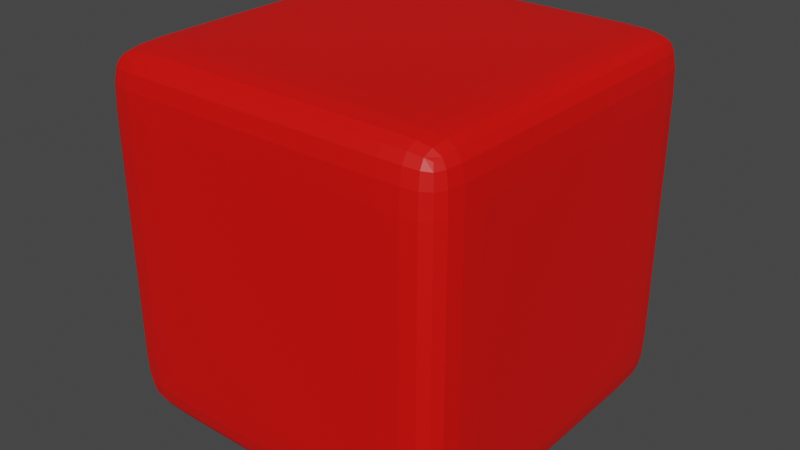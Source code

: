 # Source: kutu_1.blend  (saved by Blender 2.82.7; exported with 4.5.12 LTS)
import bpy
from mathutils import Matrix  # noqa: F401  (used for matrix-valued properties, if any)

bpy.ops.wm.read_factory_settings(use_empty=True)
scene = bpy.context.scene
scene.name = 'Scene'

# ---- collections
col_collection = bpy.data.collections.new('Collection'); scene.collection.children.link(col_collection)

# ---- materials (node trees are filled in below, after node groups)
mat_material_001 = bpy.data.materials.new('Material.001')
mat_material_001.use_transparent_shadow = False

# ---- material node trees
mat_material_001.use_nodes = True; mat_material_001.node_tree.nodes.clear()
_N = mat_material_001.node_tree.nodes; _L = mat_material_001.node_tree.links
n0 = _N.new('ShaderNodeOutputMaterial'); n0.name = 'Material Output'; n0.location = (300, 300)
n1 = _N.new('ShaderNodeBsdfPrincipled'); n1.name = 'Principled BSDF'; n1.location = (10, 300)
n1.distribution = 'GGX'
n1.subsurface_method = 'BURLEY'
n1.inputs[0].default_value = (0.8, 0.002363, 0.0, 1.0)
n1.inputs[3].default_value = 1.45
n1.inputs[27].default_value = (0.0, 0.0, 0.0, 1.0)
n1.inputs[28].default_value = 1.0
_L.new(n1.outputs[0], n0.inputs[0])
n0.is_active_output = True

# ---- world
world_world = bpy.data.worlds.new('World'); scene.world = world_world
world_world.use_nodes = True; world_world.node_tree.nodes.clear()
_N = world_world.node_tree.nodes; _L = world_world.node_tree.links
n0 = _N.new('ShaderNodeOutputWorld'); n0.name = 'World Output'; n0.location = (300, 300)
n1 = _N.new('ShaderNodeBackground'); n1.name = 'Background'; n1.location = (10, 300)
n1.inputs[0].default_value = (0.05088, 0.05088, 0.05088, 1.0)
_L.new(n1.outputs[0], n0.inputs[0])
n0.is_active_output = True
world_world.color = (0.05088, 0.05088, 0.05088)
world_world.use_sun_shadow = False
world_world.sun_shadow_jitter_overblur = 0.0

# ---- meshes
me_cube_001 = bpy.data.meshes.new('Cube.001')
me_cube_001.from_pydata([(-0.15, -0.15, -0.15), (-0.15, -0.15, 0.15), (-0.15, 0.15, -0.15), (-0.15, 0.15, 0.15), (0.15, -0.15, -0.15), (0.15, -0.15, 0.15), (0.15, 0.15, -0.15), (0.15, 0.15, 0.15), (-0.15, 0.0982, -0.15), (-0.15, 0.0982, 0.15), (0.15, 0.0982, -0.15), (0.15, 0.0982, 0.15), (-0.15, -0.1013, -0.15), (0.15, -0.1013, 0.15), (-0.15, -0.1013, 0.15), (0.15, -0.1013, -0.15), (0.1043, 0.15, -0.15), (0.1043, 0.15, 0.15), (0.1043, -0.15, -0.15), (0.1043, -0.15, 0.15), (0.1043, 0.0982, 0.15), (0.1043, 0.0982, -0.15), (0.1043, -0.1013, 0.15), (0.1043, -0.1013, -0.15), (-0.09471, 0.15, -0.15), (-0.09471, -0.15, 0.15), (-0.09471, 0.0982, -0.15), (-0.09471, -0.1013, -0.15), (-0.09471, 0.15, 0.15), (-0.09471, -0.15, -0.15), (-0.09471, 0.0982, 0.15), (-0.09471, -0.1013, 0.15), (-0.15, -0.15, 0.1035), (-0.15, 0.15, 0.1035), (0.15, 0.15, 0.1035), (0.15, -0.15, 0.1035), (0.15, 0.0982, 0.1035), (-0.15, 0.0982, 0.1035), (-0.15, -0.1013, 0.1035), (0.15, -0.1013, 0.1035), (0.1043, -0.15, 0.1035), (0.1043, 0.15, 0.1035), (-0.09471, 0.15, 0.1035), (-0.09471, -0.15, 0.1035), (-0.15, 0.15, -0.1047), (0.15, 0.15, -0.1047), (0.15, -0.15, -0.1047), (0.15, 0.0982, -0.1047), (-0.15, 0.0982, -0.1047), (-0.15, -0.1013, -0.1047), (0.15, -0.1013, -0.1047), (0.1043, -0.15, -0.1047), (0.1043, 0.15, -0.1047), (-0.09471, 0.15, -0.1047), (-0.09471, -0.15, -0.1047), (-0.15, -0.15, -0.1047)], [], [(37, 9, 3, 33), (41, 17, 7, 34), (39, 13, 5, 35), (43, 25, 1, 32), (23, 15, 4, 18), (31, 14, 1, 25), (28, 3, 9, 30), (16, 6, 10, 21), (34, 7, 11, 36), (38, 14, 9, 37), (32, 1, 14, 38), (30, 9, 14, 31), (21, 10, 15, 23), (36, 11, 13, 39), (26, 21, 23, 27), (11, 20, 22, 13), (24, 16, 21, 26), (7, 17, 20, 11), (13, 22, 19, 5), (27, 23, 18, 29), (35, 5, 19, 40), (42, 28, 17, 41), (33, 3, 28, 42), (12, 27, 29, 0), (2, 24, 26, 8), (8, 26, 27, 12), (20, 30, 31, 22), (17, 28, 30, 20), (22, 31, 25, 19), (40, 19, 25, 43), (51, 40, 43, 54), (44, 33, 42, 53), (53, 42, 41, 52), (46, 35, 40, 51), (47, 36, 39, 50), (55, 32, 38, 49), (49, 38, 37, 48), (45, 34, 36, 47), (54, 43, 32, 55), (50, 39, 35, 46), (52, 41, 34, 45), (48, 37, 33, 44), (8, 48, 44, 2), (16, 52, 45, 6), (15, 50, 46, 4), (29, 54, 55, 0), (6, 45, 47, 10), (12, 49, 48, 8), (0, 55, 49, 12), (10, 47, 50, 15), (4, 46, 51, 18), (24, 53, 52, 16), (2, 44, 53, 24), (18, 51, 54, 29)])
_uv = me_cube_001.uv_layers.new(name='UVMap')
_uv.uv.foreach_set('vector', [0.5862, 0.2068, 0.625, 0.2068, 0.625, 0.25, 0.5862, 0.25, 0.5862, 0.4619, 0.625, 0.4619, 0.625, 0.5, 0.5862, 0.5, 0.5862, 0.7095, 0.625, 0.7095, 0.625, 0.75, 0.5862, 0.75, 0.5862, 0.9539, 0.625, 0.9539, 0.625, 1.0, 0.5862, 1.0, 0.3369, 0.7095, 0.375, 0.7095, 0.375, 0.75, 0.3369, 0.75, 0.8289, 0.7095, 0.875, 0.7095, 0.875, 0.75, 0.8289, 0.75, 0.8289, 0.5, 0.875, 0.5, 0.875, 0.5432, 0.8289, 0.5432, 0.3369, 0.5, 0.375, 0.5, 0.375, 0.5432, 0.3369, 0.5432, 0.5862, 0.5, 0.625, 0.5, 0.625, 0.5432, 0.5862, 0.5432, 0.5862, 0.04055, 0.625, 0.04055, 0.625, 0.2068, 0.5862, 0.2068, 0.5862, 0.0, 0.625, 0.0, 0.625, 0.04055, 0.5862, 0.04055, 0.8289, 0.5432, 0.875, 0.5432, 0.875, 0.7095, 0.8289, 0.7095, 0.3369, 0.5432, 0.375, 0.5432, 0.375, 0.7095, 0.3369, 0.7095, 0.5862, 0.5432, 0.625, 0.5432, 0.625, 0.7095, 0.5862, 0.7095, 0.1711, 0.5432, 0.3369, 0.5432, 0.3369, 0.7095, 0.1711, 0.7095, 0.625, 0.5432, 0.6631, 0.5432, 0.6631, 0.7095, 0.625, 0.7095, 0.1711, 0.5, 0.3369, 0.5, 0.3369, 0.5432, 0.1711, 0.5432, 0.625, 0.5, 0.6631, 0.5, 0.6631, 0.5432, 0.625, 0.5432, 0.625, 0.7095, 0.6631, 0.7095, 0.6631, 0.75, 0.625, 0.75, 0.1711, 0.7095, 0.3369, 0.7095, 0.3369, 0.75, 0.1711, 0.75, 0.5862, 0.75, 0.625, 0.75, 0.625, 0.7881, 0.5862, 0.7881, 0.5862, 0.2961, 0.625, 0.2961, 0.625, 0.4619, 0.5862, 0.4619, 0.5862, 0.25, 0.625, 0.25, 0.625, 0.2961, 0.5862, 0.2961, 0.125, 0.7095, 0.1711, 0.7095, 0.1711, 0.75, 0.125, 0.75, 0.125, 0.5, 0.1711, 0.5, 0.1711, 0.5432, 0.125, 0.5432, 0.125, 0.5432, 0.1711, 0.5432, 0.1711, 0.7095, 0.125, 0.7095, 0.6631, 0.5432, 0.8289, 0.5432, 0.8289, 0.7095, 0.6631, 0.7095, 0.6631, 0.5, 0.8289, 0.5, 0.8289, 0.5432, 0.6631, 0.5432, 0.6631, 0.7095, 0.8289, 0.7095, 0.8289, 0.75, 0.6631, 0.75, 0.5862, 0.7881, 0.625, 0.7881, 0.625, 0.9539, 0.5862, 0.9539, 0.4127, 0.7881, 0.5862, 0.7881, 0.5862, 0.9539, 0.4127, 0.9539, 0.4127, 0.25, 0.5862, 0.25, 0.5862, 0.2961, 0.4127, 0.2961, 0.4127, 0.2961, 0.5862, 0.2961, 0.5862, 0.4619, 0.4127, 0.4619, 0.4127, 0.75, 0.5862, 0.75, 0.5862, 0.7881, 0.4127, 0.7881, 0.4127, 0.5432, 0.5862, 0.5432, 0.5862, 0.7095, 0.4127, 0.7095, 0.4127, 0.0, 0.5862, 0.0, 0.5862, 0.04055, 0.4127, 0.04055, 0.4127, 0.04055, 0.5862, 0.04055, 0.5862, 0.2068, 0.4127, 0.2068, 0.4127, 0.5, 0.5862, 0.5, 0.5862, 0.5432, 0.4127, 0.5432, 0.4127, 0.9539, 0.5862, 0.9539, 0.5862, 1.0, 0.4127, 1.0, 0.4127, 0.7095, 0.5862, 0.7095, 0.5862, 0.75, 0.4127, 0.75, 0.4127, 0.4619, 0.5862, 0.4619, 0.5862, 0.5, 0.4127, 0.5, 0.4127, 0.2068, 0.5862, 0.2068, 0.5862, 0.25, 0.4127, 0.25, 0.375, 0.2068, 0.4127, 0.2068, 0.4127, 0.25, 0.375, 0.25, 0.375, 0.4619, 0.4127, 0.4619, 0.4127, 0.5, 0.375, 0.5, 0.375, 0.7095, 0.4127, 0.7095, 0.4127, 0.75, 0.375, 0.75, 0.375, 0.9539, 0.4127, 0.9539, 0.4127, 1.0, 0.375, 1.0, 0.375, 0.5, 0.4127, 0.5, 0.4127, 0.5432, 0.375, 0.5432, 0.375, 0.04055, 0.4127, 0.04055, 0.4127, 0.2068, 0.375, 0.2068, 0.375, 0.0, 0.4127, 0.0, 0.4127, 0.04055, 0.375, 0.04055, 0.375, 0.5432, 0.4127, 0.5432, 0.4127, 0.7095, 0.375, 0.7095, 0.375, 0.75, 0.4127, 0.75, 0.4127, 0.7881, 0.375, 0.7881, 0.375, 0.2961, 0.4127, 0.2961, 0.4127, 0.4619, 0.375, 0.4619, 0.375, 0.25, 0.4127, 0.25, 0.4127, 0.2961, 0.375, 0.2961, 0.375, 0.7881, 0.4127, 0.7881, 0.4127, 0.9539, 0.375, 0.9539])
me_cube_001.materials.append(mat_material_001)
me_cube_001.use_remesh_fix_poles = True
me_cube_001.use_remesh_preserve_attributes = False
me_cube_001.use_mirror_vertex_groups = False
me_cube_001.update()

# ---- objects
ob_cube = bpy.data.objects.new('Cube', me_cube_001)

# ---- transforms, parenting, visibility, modifiers, constraints
ob_cube.location = (0.0, 0.0, 0.0)
ob_cube.lineart.crease_threshold = 0.0
_m = ob_cube.modifiers.new('Subdivision', 'SUBSURF')
_m.uv_smooth = 'PRESERVE_CORNERS'
_m.levels = 3
_m.show_only_control_edges = False

# ---- collection membership
col_collection.objects.link(ob_cube)

# ---- scene / render settings (as saved in the file)
scene.frame_start = 1; scene.frame_end = 250; scene.frame_set(1)
scene.render.engine = 'BLENDER_EEVEE_NEXT'
scene.cycles.use_denoising = False
scene.cycles.samples = 128
scene.cycles.sampling_pattern = 'TABULATED_SOBOL'
scene.cycles.use_adaptive_sampling = False
scene.cycles.use_light_tree = False
scene.view_settings.view_transform = 'Filmic'
bpy.context.view_layer.update()

# ---- added for rendering (the .blend has no active camera and no usable light): camera, sun
cam_auto = bpy.data.cameras.new('AutoCamera')
cam_auto.lens = 50.0
cam_auto.sensor_width = 36.0
cam_auto.clip_end = 1000.0
ob_auto_camera = bpy.data.objects.new('AutoCamera', cam_auto)
scene.collection.objects.link(ob_auto_camera)
ob_auto_camera.location = (0.480761, -0.576913, 0.384609)
ob_auto_camera.rotation_euler = (1.09748, -7.21219e-08, 0.694738)
scene.camera = ob_auto_camera
light_auto_sun = bpy.data.lights.new('AutoSun', 'SUN')
light_auto_sun.energy = 3.0
light_auto_sun.angle = 0.0523599
ob_auto_sun = bpy.data.objects.new('AutoSun', light_auto_sun)
scene.collection.objects.link(ob_auto_sun)
ob_auto_sun.rotation_euler = (0.872665, 0.174533, 0.523599)
bpy.context.view_layer.update()
